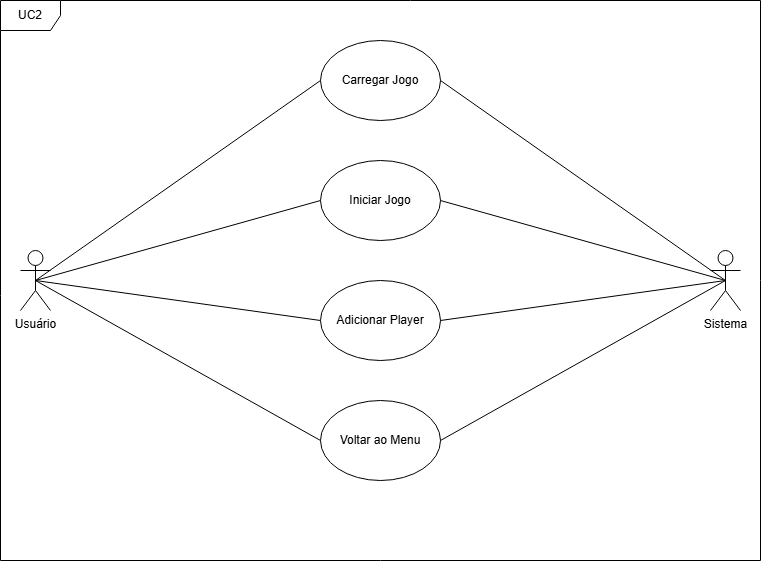

The diagram above was exported from draw.io. Its source (the exported page's mxGraphModel, read from the mxfile embedded in the PNG):
<mxGraphModel dx="1657" dy="834" grid="1" gridSize="10" guides="1" tooltips="1" connect="1" arrows="1" fold="1" page="1" pageScale="1" pageWidth="827" pageHeight="1169" math="0" shadow="0">
  <root>
    <mxCell id="0" />
    <mxCell id="1" parent="0" />
    <mxCell id="tdBDPEJKH-Pbp1ztu3kP-1" value="UC2" style="shape=umlFrame;whiteSpace=wrap;html=1;pointerEvents=0;" parent="1" vertex="1">
      <mxGeometry x="40" y="80" width="760" height="560" as="geometry" />
    </mxCell>
    <mxCell id="kK4E3p_ki6puN0M9dJur-1" value="Usuário" style="shape=umlActor;verticalLabelPosition=bottom;verticalAlign=top;html=1;outlineConnect=0;" parent="1" vertex="1">
      <mxGeometry x="60" y="330" width="30" height="60" as="geometry" />
    </mxCell>
    <mxCell id="kK4E3p_ki6puN0M9dJur-2" value="Sistema" style="shape=umlActor;verticalLabelPosition=bottom;verticalAlign=top;html=1;outlineConnect=0;" parent="1" vertex="1">
      <mxGeometry x="750" y="330" width="30" height="60" as="geometry" />
    </mxCell>
    <mxCell id="kK4E3p_ki6puN0M9dJur-3" value="Iniciar Jogo" style="ellipse;whiteSpace=wrap;html=1;" parent="1" vertex="1">
      <mxGeometry x="360" y="240" width="120" height="80" as="geometry" />
    </mxCell>
    <mxCell id="kK4E3p_ki6puN0M9dJur-4" value="Adicionar Player" style="ellipse;whiteSpace=wrap;html=1;" parent="1" vertex="1">
      <mxGeometry x="360" y="360" width="120" height="80" as="geometry" />
    </mxCell>
    <mxCell id="kK4E3p_ki6puN0M9dJur-5" value="Voltar ao Menu" style="ellipse;whiteSpace=wrap;html=1;" parent="1" vertex="1">
      <mxGeometry x="360" y="480" width="120" height="80" as="geometry" />
    </mxCell>
    <mxCell id="kK4E3p_ki6puN0M9dJur-7" value="" style="endArrow=none;html=1;rounded=0;entryX=0;entryY=0.5;entryDx=0;entryDy=0;exitX=0.5;exitY=0.5;exitDx=0;exitDy=0;exitPerimeter=0;" parent="1" source="kK4E3p_ki6puN0M9dJur-1" target="kK4E3p_ki6puN0M9dJur-3" edge="1">
      <mxGeometry width="50" height="50" relative="1" as="geometry">
        <mxPoint x="140" y="350" as="sourcePoint" />
        <mxPoint x="190" y="300" as="targetPoint" />
      </mxGeometry>
    </mxCell>
    <mxCell id="kK4E3p_ki6puN0M9dJur-8" value="" style="endArrow=none;html=1;rounded=0;entryX=0;entryY=0.5;entryDx=0;entryDy=0;exitX=0.5;exitY=0.5;exitDx=0;exitDy=0;exitPerimeter=0;" parent="1" source="kK4E3p_ki6puN0M9dJur-1" target="kK4E3p_ki6puN0M9dJur-4" edge="1">
      <mxGeometry width="50" height="50" relative="1" as="geometry">
        <mxPoint x="85" y="370" as="sourcePoint" />
        <mxPoint x="364" y="210" as="targetPoint" />
      </mxGeometry>
    </mxCell>
    <mxCell id="kK4E3p_ki6puN0M9dJur-9" value="" style="endArrow=none;html=1;rounded=0;entryX=0;entryY=0.5;entryDx=0;entryDy=0;exitX=0.5;exitY=0.5;exitDx=0;exitDy=0;exitPerimeter=0;" parent="1" source="kK4E3p_ki6puN0M9dJur-1" target="kK4E3p_ki6puN0M9dJur-5" edge="1">
      <mxGeometry width="50" height="50" relative="1" as="geometry">
        <mxPoint x="95" y="380" as="sourcePoint" />
        <mxPoint x="374" y="220" as="targetPoint" />
      </mxGeometry>
    </mxCell>
    <mxCell id="kK4E3p_ki6puN0M9dJur-10" value="" style="endArrow=none;html=1;rounded=0;entryX=0.5;entryY=0.5;entryDx=0;entryDy=0;exitX=1;exitY=0.5;exitDx=0;exitDy=0;entryPerimeter=0;" parent="1" source="kK4E3p_ki6puN0M9dJur-3" target="kK4E3p_ki6puN0M9dJur-2" edge="1">
      <mxGeometry width="50" height="50" relative="1" as="geometry">
        <mxPoint x="474" y="220" as="sourcePoint" />
        <mxPoint x="753" y="380" as="targetPoint" />
      </mxGeometry>
    </mxCell>
    <mxCell id="kK4E3p_ki6puN0M9dJur-11" value="" style="endArrow=none;html=1;rounded=0;entryX=0.5;entryY=0.5;entryDx=0;entryDy=0;exitX=1;exitY=0.5;exitDx=0;exitDy=0;entryPerimeter=0;" parent="1" source="kK4E3p_ki6puN0M9dJur-4" target="kK4E3p_ki6puN0M9dJur-2" edge="1">
      <mxGeometry width="50" height="50" relative="1" as="geometry">
        <mxPoint x="484" y="230" as="sourcePoint" />
        <mxPoint x="763" y="390" as="targetPoint" />
      </mxGeometry>
    </mxCell>
    <mxCell id="kK4E3p_ki6puN0M9dJur-12" value="" style="endArrow=none;html=1;rounded=0;entryX=0.5;entryY=0.5;entryDx=0;entryDy=0;exitX=1;exitY=0.5;exitDx=0;exitDy=0;entryPerimeter=0;" parent="1" source="kK4E3p_ki6puN0M9dJur-5" target="kK4E3p_ki6puN0M9dJur-2" edge="1">
      <mxGeometry width="50" height="50" relative="1" as="geometry">
        <mxPoint x="494" y="240" as="sourcePoint" />
        <mxPoint x="773" y="400" as="targetPoint" />
      </mxGeometry>
    </mxCell>
    <mxCell id="kK4E3p_ki6puN0M9dJur-13" value="Carregar Jogo" style="ellipse;whiteSpace=wrap;html=1;" parent="1" vertex="1">
      <mxGeometry x="360" y="120" width="120" height="80" as="geometry" />
    </mxCell>
    <mxCell id="kK4E3p_ki6puN0M9dJur-14" value="" style="endArrow=none;html=1;rounded=0;entryX=0;entryY=0.5;entryDx=0;entryDy=0;exitX=0.5;exitY=0.5;exitDx=0;exitDy=0;exitPerimeter=0;" parent="1" source="kK4E3p_ki6puN0M9dJur-1" target="kK4E3p_ki6puN0M9dJur-13" edge="1">
      <mxGeometry width="50" height="50" relative="1" as="geometry">
        <mxPoint x="85" y="370" as="sourcePoint" />
        <mxPoint x="364" y="270" as="targetPoint" />
      </mxGeometry>
    </mxCell>
    <mxCell id="kK4E3p_ki6puN0M9dJur-15" value="" style="endArrow=none;html=1;rounded=0;entryX=0.5;entryY=0.5;entryDx=0;entryDy=0;exitX=1;exitY=0.5;exitDx=0;exitDy=0;entryPerimeter=0;" parent="1" source="kK4E3p_ki6puN0M9dJur-13" target="kK4E3p_ki6puN0M9dJur-2" edge="1">
      <mxGeometry width="50" height="50" relative="1" as="geometry">
        <mxPoint x="484" y="270" as="sourcePoint" />
        <mxPoint x="775" y="370" as="targetPoint" />
      </mxGeometry>
    </mxCell>
  </root>
</mxGraphModel>